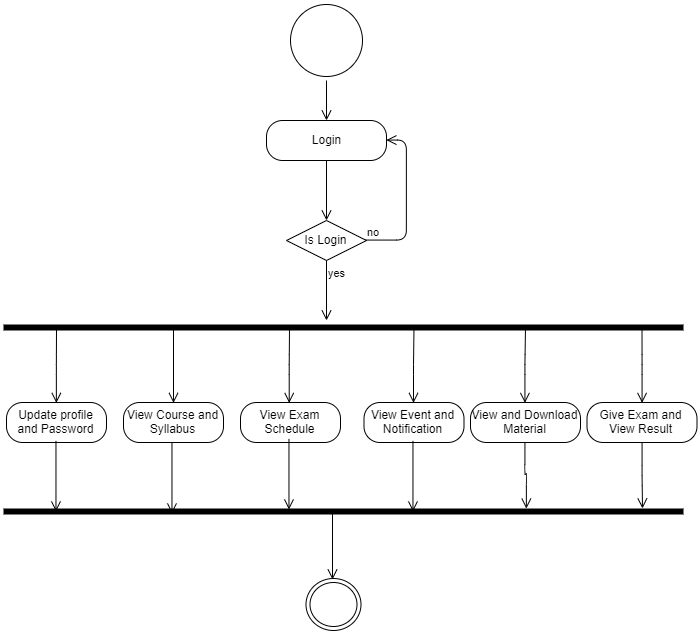

The diagram above was exported from draw.io. Its source (the exported page's mxGraphModel, read from the mxfile embedded in the PNG):
<mxGraphModel dx="1240" dy="619" grid="1" gridSize="10" guides="1" tooltips="1" connect="1" arrows="1" fold="1" page="1" pageScale="1" pageWidth="827" pageHeight="1169" math="0" shadow="0">
  <root>
    <mxCell id="0" />
    <mxCell id="1" parent="0" />
    <mxCell id="0YCR45LKJbvaRWbETsEF-61" value="" style="ellipse;html=1;shape=startState;" vertex="1" parent="1">
      <mxGeometry x="373" y="80" width="80" height="80" as="geometry" />
    </mxCell>
    <mxCell id="0YCR45LKJbvaRWbETsEF-62" value="" style="edgeStyle=orthogonalEdgeStyle;html=1;verticalAlign=bottom;endArrow=open;endSize=8;" edge="1" source="0YCR45LKJbvaRWbETsEF-61" parent="1">
      <mxGeometry relative="1" as="geometry">
        <mxPoint x="413" y="200" as="targetPoint" />
      </mxGeometry>
    </mxCell>
    <mxCell id="0YCR45LKJbvaRWbETsEF-63" value="Login" style="rounded=1;whiteSpace=wrap;html=1;arcSize=40;" vertex="1" parent="1">
      <mxGeometry x="353" y="200" width="120" height="40" as="geometry" />
    </mxCell>
    <mxCell id="0YCR45LKJbvaRWbETsEF-64" value="" style="edgeStyle=orthogonalEdgeStyle;html=1;verticalAlign=bottom;endArrow=open;endSize=8;" edge="1" source="0YCR45LKJbvaRWbETsEF-63" parent="1">
      <mxGeometry relative="1" as="geometry">
        <mxPoint x="413" y="300" as="targetPoint" />
      </mxGeometry>
    </mxCell>
    <mxCell id="0YCR45LKJbvaRWbETsEF-65" value="Is Login" style="rhombus;whiteSpace=wrap;html=1;" vertex="1" parent="1">
      <mxGeometry x="373" y="300" width="80" height="40" as="geometry" />
    </mxCell>
    <mxCell id="0YCR45LKJbvaRWbETsEF-66" value="no" style="edgeStyle=orthogonalEdgeStyle;html=1;align=left;verticalAlign=bottom;endArrow=open;endSize=8;entryX=1;entryY=0.5;entryDx=0;entryDy=0;" edge="1" source="0YCR45LKJbvaRWbETsEF-65" parent="1" target="0YCR45LKJbvaRWbETsEF-63">
      <mxGeometry x="-1" relative="1" as="geometry">
        <mxPoint x="553" y="320" as="targetPoint" />
        <Array as="points">
          <mxPoint x="493" y="320" />
          <mxPoint x="493" y="220" />
        </Array>
      </mxGeometry>
    </mxCell>
    <mxCell id="0YCR45LKJbvaRWbETsEF-67" value="yes" style="edgeStyle=orthogonalEdgeStyle;html=1;align=left;verticalAlign=top;endArrow=open;endSize=8;" edge="1" source="0YCR45LKJbvaRWbETsEF-65" parent="1">
      <mxGeometry x="-1" relative="1" as="geometry">
        <mxPoint x="413" y="400" as="targetPoint" />
      </mxGeometry>
    </mxCell>
    <mxCell id="0YCR45LKJbvaRWbETsEF-68" value="" style="shape=line;html=1;strokeWidth=6;" vertex="1" parent="1">
      <mxGeometry x="90" y="402" width="680" height="10" as="geometry" />
    </mxCell>
    <mxCell id="0YCR45LKJbvaRWbETsEF-70" value="" style="edgeStyle=orthogonalEdgeStyle;html=1;verticalAlign=bottom;endArrow=open;endSize=8;entryX=0.5;entryY=0;entryDx=0;entryDy=0;" edge="1" parent="1" target="0YCR45LKJbvaRWbETsEF-102">
      <mxGeometry relative="1" as="geometry">
        <mxPoint x="260.5" y="477" as="targetPoint" />
        <mxPoint x="260" y="407" as="sourcePoint" />
      </mxGeometry>
    </mxCell>
    <mxCell id="0YCR45LKJbvaRWbETsEF-71" value="" style="edgeStyle=orthogonalEdgeStyle;html=1;verticalAlign=bottom;endArrow=open;endSize=8;entryX=0.5;entryY=0;entryDx=0;entryDy=0;" edge="1" parent="1" target="0YCR45LKJbvaRWbETsEF-87">
      <mxGeometry relative="1" as="geometry">
        <mxPoint x="617" y="477" as="targetPoint" />
        <mxPoint x="612" y="407" as="sourcePoint" />
      </mxGeometry>
    </mxCell>
    <mxCell id="0YCR45LKJbvaRWbETsEF-72" value="" style="edgeStyle=orthogonalEdgeStyle;html=1;verticalAlign=bottom;endArrow=open;endSize=8;entryX=0.5;entryY=0;entryDx=0;entryDy=0;entryPerimeter=0;" edge="1" parent="1" target="0YCR45LKJbvaRWbETsEF-98">
      <mxGeometry relative="1" as="geometry">
        <mxPoint x="500.5" y="477" as="targetPoint" />
        <mxPoint x="500.5" y="407" as="sourcePoint" />
      </mxGeometry>
    </mxCell>
    <mxCell id="0YCR45LKJbvaRWbETsEF-74" value="" style="edgeStyle=orthogonalEdgeStyle;html=1;verticalAlign=bottom;endArrow=open;endSize=8;entryX=0.5;entryY=0;entryDx=0;entryDy=0;" edge="1" parent="1" target="0YCR45LKJbvaRWbETsEF-104">
      <mxGeometry relative="1" as="geometry">
        <mxPoint x="140.5" y="477" as="targetPoint" />
        <mxPoint x="143" y="407" as="sourcePoint" />
      </mxGeometry>
    </mxCell>
    <mxCell id="0YCR45LKJbvaRWbETsEF-80" value="" style="edgeStyle=orthogonalEdgeStyle;html=1;verticalAlign=bottom;endArrow=open;endSize=8;entryX=0.49;entryY=0;entryDx=0;entryDy=0;entryPerimeter=0;" edge="1" parent="1" target="0YCR45LKJbvaRWbETsEF-100">
      <mxGeometry relative="1" as="geometry">
        <mxPoint x="376" y="477" as="targetPoint" />
        <mxPoint x="376" y="407" as="sourcePoint" />
      </mxGeometry>
    </mxCell>
    <mxCell id="0YCR45LKJbvaRWbETsEF-87" value="View and Download Material" style="rounded=1;whiteSpace=wrap;html=1;arcSize=40;" vertex="1" parent="1">
      <mxGeometry x="557" y="482" width="110" height="40" as="geometry" />
    </mxCell>
    <mxCell id="0YCR45LKJbvaRWbETsEF-98" value="View Event and Notification" style="rounded=1;whiteSpace=wrap;html=1;arcSize=40;" vertex="1" parent="1">
      <mxGeometry x="450.5" y="482" width="100" height="40" as="geometry" />
    </mxCell>
    <mxCell id="0YCR45LKJbvaRWbETsEF-100" value="View Exam Schedule" style="rounded=1;whiteSpace=wrap;html=1;arcSize=40;" vertex="1" parent="1">
      <mxGeometry x="327" y="482" width="100" height="40" as="geometry" />
    </mxCell>
    <mxCell id="0YCR45LKJbvaRWbETsEF-102" value="View Course and Syllabus" style="rounded=1;whiteSpace=wrap;html=1;arcSize=40;" vertex="1" parent="1">
      <mxGeometry x="210" y="482" width="100" height="40" as="geometry" />
    </mxCell>
    <mxCell id="0YCR45LKJbvaRWbETsEF-104" value="Update profile and Password" style="rounded=1;whiteSpace=wrap;html=1;arcSize=40;" vertex="1" parent="1">
      <mxGeometry x="93" y="482" width="100" height="40" as="geometry" />
    </mxCell>
    <mxCell id="0YCR45LKJbvaRWbETsEF-107" value="" style="shape=line;html=1;strokeWidth=6;" vertex="1" parent="1">
      <mxGeometry x="90" y="586" width="680" height="10" as="geometry" />
    </mxCell>
    <mxCell id="0YCR45LKJbvaRWbETsEF-109" value="" style="edgeStyle=orthogonalEdgeStyle;html=1;verticalAlign=bottom;endArrow=open;endSize=8;" edge="1" parent="1">
      <mxGeometry relative="1" as="geometry">
        <mxPoint x="419" y="659" as="targetPoint" />
        <mxPoint x="419" y="589" as="sourcePoint" />
      </mxGeometry>
    </mxCell>
    <mxCell id="0YCR45LKJbvaRWbETsEF-110" value="" style="ellipse;html=1;shape=endState;" vertex="1" parent="1">
      <mxGeometry x="392.5" y="658" width="55" height="52" as="geometry" />
    </mxCell>
    <mxCell id="0YCR45LKJbvaRWbETsEF-111" value="" style="edgeStyle=orthogonalEdgeStyle;html=1;verticalAlign=bottom;endArrow=open;endSize=8;exitX=0.5;exitY=1;exitDx=0;exitDy=0;entryX=0.769;entryY=0.265;entryDx=0;entryDy=0;entryPerimeter=0;" edge="1" parent="1" source="0YCR45LKJbvaRWbETsEF-87" target="0YCR45LKJbvaRWbETsEF-107">
      <mxGeometry relative="1" as="geometry">
        <mxPoint x="627" y="487" as="targetPoint" />
        <mxPoint x="627" y="417" as="sourcePoint" />
      </mxGeometry>
    </mxCell>
    <mxCell id="0YCR45LKJbvaRWbETsEF-112" value="" style="edgeStyle=orthogonalEdgeStyle;html=1;verticalAlign=bottom;endArrow=open;endSize=8;exitX=0.5;exitY=1;exitDx=0;exitDy=0;entryX=0.892;entryY=0.7;entryDx=0;entryDy=0;entryPerimeter=0;" edge="1" parent="1">
      <mxGeometry relative="1" as="geometry">
        <mxPoint x="499.47058823529414" y="591" as="targetPoint" />
        <mxPoint x="499.47058823529414" y="520.4117647058824" as="sourcePoint" />
      </mxGeometry>
    </mxCell>
    <mxCell id="0YCR45LKJbvaRWbETsEF-113" value="" style="edgeStyle=orthogonalEdgeStyle;html=1;verticalAlign=bottom;endArrow=open;endSize=8;exitX=0.5;exitY=1;exitDx=0;exitDy=0;entryX=0.892;entryY=0.7;entryDx=0;entryDy=0;entryPerimeter=0;" edge="1" parent="1">
      <mxGeometry relative="1" as="geometry">
        <mxPoint x="375.47058823529414" y="589" as="targetPoint" />
        <mxPoint x="375.47058823529414" y="518.4117647058824" as="sourcePoint" />
      </mxGeometry>
    </mxCell>
    <mxCell id="0YCR45LKJbvaRWbETsEF-114" value="" style="edgeStyle=orthogonalEdgeStyle;html=1;verticalAlign=bottom;endArrow=open;endSize=8;exitX=0.5;exitY=1;exitDx=0;exitDy=0;entryX=0.892;entryY=0.7;entryDx=0;entryDy=0;entryPerimeter=0;" edge="1" parent="1">
      <mxGeometry relative="1" as="geometry">
        <mxPoint x="258.47058823529414" y="593" as="targetPoint" />
        <mxPoint x="258.47058823529414" y="522.4117647058824" as="sourcePoint" />
      </mxGeometry>
    </mxCell>
    <mxCell id="0YCR45LKJbvaRWbETsEF-115" value="" style="edgeStyle=orthogonalEdgeStyle;html=1;verticalAlign=bottom;endArrow=open;endSize=8;exitX=0.5;exitY=1;exitDx=0;exitDy=0;entryX=0.892;entryY=0.7;entryDx=0;entryDy=0;entryPerimeter=0;" edge="1" parent="1">
      <mxGeometry relative="1" as="geometry">
        <mxPoint x="142.47058823529414" y="591" as="targetPoint" />
        <mxPoint x="142.47058823529414" y="520.4117647058824" as="sourcePoint" />
      </mxGeometry>
    </mxCell>
    <mxCell id="0YCR45LKJbvaRWbETsEF-116" value="" style="edgeStyle=orthogonalEdgeStyle;html=1;verticalAlign=bottom;endArrow=open;endSize=8;entryX=0.5;entryY=0;entryDx=0;entryDy=0;" edge="1" target="0YCR45LKJbvaRWbETsEF-118" parent="1">
      <mxGeometry relative="1" as="geometry">
        <mxPoint x="733.5" y="477" as="targetPoint" />
        <mxPoint x="728.5" y="407" as="sourcePoint" />
      </mxGeometry>
    </mxCell>
    <mxCell id="0YCR45LKJbvaRWbETsEF-117" value="" style="edgeStyle=orthogonalEdgeStyle;html=1;verticalAlign=bottom;endArrow=open;endSize=8;exitX=0.5;exitY=1;exitDx=0;exitDy=0;" edge="1" source="0YCR45LKJbvaRWbETsEF-118" parent="1">
      <mxGeometry relative="1" as="geometry">
        <mxPoint x="729" y="588" as="targetPoint" />
        <mxPoint x="743.5" y="417" as="sourcePoint" />
      </mxGeometry>
    </mxCell>
    <mxCell id="0YCR45LKJbvaRWbETsEF-118" value="Give Exam and View Result" style="rounded=1;whiteSpace=wrap;html=1;arcSize=40;" vertex="1" parent="1">
      <mxGeometry x="673.5" y="482" width="110" height="40" as="geometry" />
    </mxCell>
  </root>
</mxGraphModel>